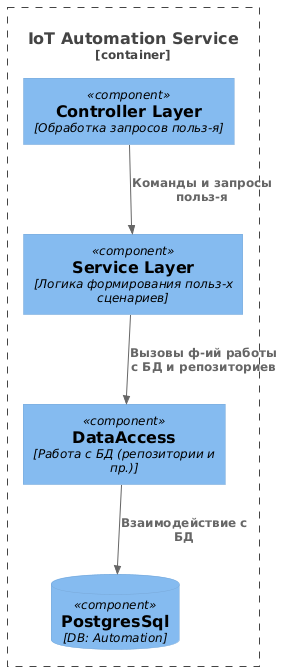

The diagram above was rendered by PlantUML. Its source (embedded in the PNG):
@startuml
!includeurl https://raw.githubusercontent.com/plantuml-stdlib/C4-PlantUML/master/C4_Component.puml

Container_Boundary(iot_service, "IoT Automation Service"){

ComponentDb(automation_database, "PostgresSql", "DB: Automation")

Component(controller, "Controller Layer", "Обработка запросов польз-я")
Component(service, "Service Layer", "Логика формирования польз-х сценариев")
Component(dal_layer, "DataAccess", "Работа с БД (репозитории и пр.)")

Rel(controller, service, "Команды и запросы польз-я")
Rel(service, dal_layer,  "Вызовы ф-ий работы с БД и репозиториев")

Rel(dal_layer, automation_database, "Взаимодействие с БД")
}
@enduml